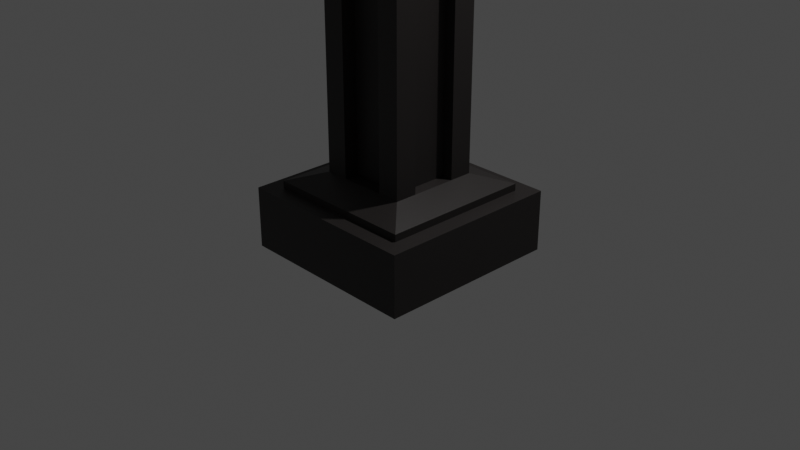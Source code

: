 # Source: pillar.blend  (saved by Blender 3.3.6; exported with 4.5.12 LTS)
import bpy
from mathutils import Matrix  # noqa: F401  (used for matrix-valued properties, if any)

bpy.ops.wm.read_factory_settings(use_empty=True)
scene = bpy.context.scene
scene.name = 'Scene'

# ---- collections
col_collection = bpy.data.collections.new('Collection'); scene.collection.children.link(col_collection)

# ---- materials (node trees are filled in below, after node groups)
mat_pillar = bpy.data.materials.new('PILLAR')
mat_pillar.alpha_threshold = 0.0
mat_pillar.use_transparent_shadow = False
mat_pillar.roughness = 0.5
mat_pillar.line_color = (0.0, 0.0, 0.0, 1.0)

# ---- material node trees
mat_pillar.use_nodes = True; mat_pillar.node_tree.nodes.clear()
_N = mat_pillar.node_tree.nodes; _L = mat_pillar.node_tree.links
n0 = _N.new('ShaderNodeOutputMaterial'); n0.name = 'Material Output'; n0.location = (300, 300)
n1 = _N.new('ShaderNodeBsdfPrincipled'); n1.name = 'Principled BSDF'; n1.location = (10, 300)
n1.distribution = 'GGX'
n1.subsurface_method = 'RANDOM_WALK_SKIN'
n1.inputs[0].default_value = (0.01885, 0.0158, 0.01505, 1.0)
n1.inputs[3].default_value = 1.45
n1.inputs[27].default_value = (0.0, 0.0, 0.0, 1.0)
n1.inputs[28].default_value = 1.0
_L.new(n1.outputs[0], n0.inputs[0])
n0.is_active_output = True

# ---- world
world_world_001 = bpy.data.worlds.new('World.001'); scene.world = world_world_001
world_world_001.use_nodes = True; world_world_001.node_tree.nodes.clear()
_N = world_world_001.node_tree.nodes; _L = world_world_001.node_tree.links
n0 = _N.new('ShaderNodeBackground'); n0.name = 'Background'; n0.location = (10, 300)
n0.inputs[0].default_value = (0.05, 0.05, 0.05, 1.0)
n1 = _N.new('ShaderNodeOutputWorld'); n1.name = 'World Output'; n1.location = (300, 300)
_L.new(n0.outputs[0], n1.inputs[0])
n1.is_active_output = True
world_world_001.use_sun_shadow = False
world_world_001.sun_shadow_jitter_overblur = 0.0

# ---- cameras
cam_camera = bpy.data.cameras.new('Camera')
cam_camera.clip_end = 100.0
cam_camera.ortho_scale = 7.314

# ---- lights
light_light = bpy.data.lights.new('Light', 'POINT')
light_light.transmission_factor = 0.0
light_light.energy = 1000.0
light_light.shadow_soft_size = 0.1
light_light.shadow_maximum_resolution = 0.006
light_light.use_absolute_resolution = True

# ---- meshes
me_cube = bpy.data.meshes.new('Cube')
me_cube.from_pydata([(1.0, 1.0, -0.3291), (1.0, 1.0, 0.3291), (1.0, -1.0, -0.3291), (1.0, -1.0, 0.3291), (-1.0, 1.0, -0.3291), (-1.0, 1.0, 0.3291), (-1.0, -1.0, -0.3291), (-1.0, -1.0, 0.3291), (-0.8183, 0.8183, 0.3291), (-0.8183, -0.8183, 0.3291), (0.8183, 0.8183, 0.3291), (0.8183, -0.8183, 0.3291), (-1.0, 1.0, 0.3291), (-1.0, -1.0, 0.3291), (1.0, 1.0, 0.3291), (1.0, -1.0, 0.3291), (-0.8183, 0.8183, 0.4053), (-0.4902, 0.4902, 0.5133), (-0.4902, -0.4902, 0.5133), (-0.8183, -0.8183, 0.4053), (0.8183, 0.8183, 0.4053), (0.4902, 0.4902, 0.5133), (0.4902, -0.4902, 0.5133), (0.8183, -0.8183, 0.4053), (-0.4902, 0.4902, 0.5133), (-0.4902, -0.4902, 0.5133), (0.4902, 0.4902, 0.5133), (0.4902, -0.4902, 0.5133), (-0.4902, 0.4902, 6.69), (-0.4902, -0.4902, 6.69), (0.4902, 0.4902, 6.69), (0.4902, -0.4902, 6.69), (0.5, 1.0, 0.3291), (0.0, 1.0, 0.3291), (-0.5, 1.0, 0.3291), (0.5, -1.0, -0.3291), (0.0, -1.0, -0.3291), (-0.5, -1.0, -0.3291), (-0.5, -1.0, 0.3291), (0.0, -1.0, 0.3291), (0.5, -1.0, 0.3291), (-0.5, 1.0, -0.3291), (0.0, 1.0, -0.3291), (0.5, 1.0, -0.3291), (0.5, 1.0, 0.3291), (0.0, 1.0, 0.3291), (-0.5, 1.0, 0.3291), (-0.5, -1.0, 0.3291), (0.0, -1.0, 0.3291), (0.5, -1.0, 0.3291), (0.4091, 0.8183, 0.3291), (0.0, 0.8183, 0.3291), (-0.4091, 0.8183, 0.3291), (-0.4091, -0.8183, 0.3291), (0.0, -0.8183, 0.3291), (0.4091, -0.8183, 0.3291), (0.2451, 0.4902, 0.5133), (0.0, 0.4902, 0.5133), (-0.2451, 0.4902, 0.5133), (-0.4091, 0.8183, 0.4053), (0.0, 0.8183, 0.4053), (0.4091, 0.8183, 0.4053), (-0.2451, -0.4902, 0.5133), (0.0, -0.4902, 0.5133), (0.2451, -0.4902, 0.5133), (0.4091, -0.8183, 0.4053), (0.0, -0.8183, 0.4053), (-0.4091, -0.8183, 0.4053), (0.2451, 0.4902, 0.5133), (0.0, 0.4902, 0.5133), (-0.2451, 0.4902, 0.5133), (-0.2451, -0.4902, 0.5133), (0.0, -0.4902, 0.5133), (0.2451, -0.4902, 0.5133), (0.2451, 0.4902, 6.69), (0.0, 0.4902, 6.69), (-0.2451, 0.4902, 6.69), (-0.2451, -0.4902, 6.69), (0.0, -0.4902, 6.69), (0.2451, -0.4902, 6.69), (-1.0, 0.4878, 0.3291), (-1.0, -0.01218, 0.3291), (-1.0, -0.5122, 0.3291), (1.0, 0.4878, -0.3291), (1.0, -0.01218, -0.3291), (1.0, -0.5122, -0.3291), (-1.0, -0.5122, -0.3291), (-1.0, -0.01218, -0.3291), (-1.0, 0.4878, -0.3291), (1.0, -0.5122, 0.3291), (1.0, -0.01218, 0.3291), (1.0, 0.4878, 0.3291), (-1.0, 0.4878, 0.3291), (-1.0, -0.01218, 0.3291), (-1.0, -0.5122, 0.3291), (1.0, -0.5122, 0.3291), (1.0, -0.01218, 0.3291), (1.0, 0.4878, 0.3291), (-0.8183, 0.3992, 0.3291), (-0.8183, -0.009967, 0.3291), (-0.8183, -0.4191, 0.3291), (0.8183, -0.4191, 0.3291), (0.8183, -0.009967, 0.3291), (0.8183, 0.3992, 0.3291), (-0.4902, 0.2391, 0.5133), (-0.4902, -0.00597, 0.5133), (-0.4902, -0.2511, 0.5133), (-0.8183, -0.4191, 0.4053), (-0.8183, -0.009967, 0.4053), (-0.8183, 0.3992, 0.4053), (0.4902, -0.2511, 0.5133), (0.4902, -0.00597, 0.5133), (0.4902, 0.2391, 0.5133), (0.8183, 0.3992, 0.4053), (0.8183, -0.009967, 0.4053), (0.8183, -0.4191, 0.4053), (-0.4902, 0.2391, 0.5133), (-0.4902, -0.00597, 0.5133), (-0.4902, -0.2511, 0.5133), (0.4902, -0.2511, 0.5133), (0.4902, -0.00597, 0.5133), (0.4902, 0.2391, 0.5133), (-0.4902, 0.2391, 6.69), (-0.4902, -0.00597, 6.69), (-0.4902, -0.2511, 6.69), (0.4902, -0.2511, 6.69), (0.4902, -0.00597, 6.69), (0.4902, 0.2391, 6.69), (-0.2451, 0.2391, 6.69), (-0.2451, -0.00597, 6.69), (-0.2451, -0.2511, 6.69), (0.0, 0.2391, 6.69), (0.0, -0.00597, 6.69), (0.0, -0.2511, 6.69), (0.2451, 0.2391, 6.69), (0.2451, -0.00597, 6.69), (0.2451, -0.2511, 6.69), (0.5, 0.4878, -0.3291), (0.5, -0.01218, -0.3291), (0.5, -0.5122, -0.3291), (0.0, 0.4878, -0.3291), (0.0, -0.01218, -0.3291), (0.0, -0.5122, -0.3291), (-0.5, 0.4878, -0.3291), (-0.5, -0.01218, -0.3291), (-0.5, -0.5122, -0.3291), (-0.2451, -0.3314, 0.5133), (0.0, -0.3314, 0.5133), (0.2451, -0.3314, 0.5133), (-0.2451, -0.3314, 6.69), (0.0, -0.3314, 6.69), (0.2451, -0.3314, 6.69), (0.2451, 0.3716, 0.5133), (0.0, 0.3716, 0.5133), (-0.2451, 0.3716, 0.5133), (0.2451, 0.3716, 6.69), (0.0, 0.3716, 6.69), (-0.2451, 0.3716, 6.69), (0.3631, -0.2511, 0.5133), (0.3631, -0.00597, 0.5133), (0.3631, 0.2391, 0.5133), (0.3631, -0.2511, 6.69), (0.3631, -0.00597, 6.69), (0.3631, 0.2391, 6.69), (-0.3453, 0.2391, 0.5133), (-0.3453, -0.00597, 0.5133), (-0.3453, -0.2511, 0.5133), (-0.3453, 0.2391, 6.69), (-0.3453, -0.00597, 6.69), (-0.3453, -0.2511, 6.69), (-0.8528, -0.8528, 6.089), (-1.0, -1.0, 6.806), (-0.8528, 0.8528, 6.089), (-1.0, 1.0, 6.806), (0.8528, -0.8528, 6.089), (1.0, -1.0, 6.806), (0.8528, 0.8528, 6.089), (1.0, 1.0, 6.806), (-1.0, 1.0, 6.089), (-1.0, -1.0, 6.089), (1.0, 1.0, 6.089), (1.0, -1.0, 6.089), (-0.8528, 0.8528, 6.189), (-0.8528, -0.8528, 6.189), (0.8528, 0.8528, 6.189), (0.8528, -0.8528, 6.189), (-1.0, -1.0, 6.389), (-1.0, -1.0, 6.506), (1.0, -1.0, 6.506), (1.0, -1.0, 6.389), (-1.0, -1.0, 6.506), (-1.0, -1.0, 6.389), (-1.0, 1.0, 6.389), (-1.0, 1.0, 6.506), (1.0, 1.0, 6.389), (1.0, 1.0, 6.506), (1.0, -1.0, 6.389), (1.0, -1.0, 6.506), (1.0, 1.0, 6.389), (1.0, 1.0, 6.506), (-1.0, 1.0, 6.389), (-1.0, 1.0, 6.506), (-1.041, 1.041, 6.389), (-1.041, -0.9591, 6.389), (-1.041, 1.041, 6.506), (0.9591, 1.041, 6.389), (0.9591, 1.041, 6.506), (-1.041, -0.9591, 6.506), (1.03, 0.9701, 6.389), (1.03, 0.9701, 6.506), (1.03, -1.03, 6.506), (-0.9701, -1.03, 6.506), (1.03, -1.03, 6.389), (-0.9701, -1.03, 6.389)], [], [(145, 86, 6, 37), (38, 37, 6, 7), (80, 88, 4, 5), (80, 5, 12, 92), (89, 85, 2, 3), (32, 43, 0, 1), (101, 11, 23, 115), (89, 3, 15, 95), (32, 1, 14, 44), (38, 7, 13, 47), (100, 9, 13, 94), (52, 8, 12, 46), (55, 11, 15, 49), (103, 10, 14, 97), (50, 10, 20, 61), (62, 18, 25, 71), (53, 9, 19, 67), (106, 18, 19, 107), (58, 17, 16, 59), (64, 22, 23, 65), (112, 21, 20, 113), (98, 8, 16, 109), (71, 25, 29, 77), (56, 21, 26, 68), (104, 17, 24, 116), (110, 22, 27, 119), (136, 125, 31, 79), (116, 24, 28, 122), (119, 27, 31, 125), (68, 26, 30, 74), (24, 70, 76, 28), (76, 70, 154, 157), (68, 74, 155, 152), (124, 130, 77, 29), (130, 133, 78, 77), (133, 136, 79, 78), (17, 58, 70, 24), (58, 57, 69, 70), (57, 56, 68, 69), (27, 73, 79, 31), (71, 77, 149, 146), (73, 72, 147, 148), (18, 62, 67, 19), (62, 63, 66, 67), (63, 64, 65, 66), (21, 56, 61, 20), (56, 57, 60, 61), (57, 58, 59, 60), (11, 55, 65, 23), (55, 54, 66, 65), (54, 53, 67, 66), (22, 64, 73, 27), (64, 63, 72, 73), (63, 62, 71, 72), (8, 52, 59, 16), (52, 51, 60, 59), (51, 50, 61, 60), (9, 53, 47, 13), (53, 54, 48, 47), (54, 55, 49, 48), (10, 50, 44, 14), (50, 51, 45, 44), (51, 52, 46, 45), (3, 40, 49, 15), (40, 39, 48, 49), (39, 38, 47, 48), (5, 34, 46, 12), (34, 33, 45, 46), (33, 32, 44, 45), (5, 4, 41, 34), (34, 41, 42, 33), (33, 42, 43, 32), (3, 2, 35, 40), (40, 35, 36, 39), (39, 36, 37, 38), (85, 139, 35, 2), (139, 142, 36, 35), (142, 145, 37, 36), (42, 41, 143, 140), (140, 143, 144, 141), (141, 144, 145, 142), (43, 42, 140, 137), (137, 140, 141, 138), (138, 141, 142, 139), (0, 43, 137, 83), (83, 137, 138, 84), (84, 138, 139, 85), (75, 74, 134, 131), (131, 134, 135, 132), (132, 135, 136, 133), (76, 75, 131, 128), (128, 131, 132, 129), (129, 132, 133, 130), (28, 76, 128, 122), (122, 128, 129, 123), (123, 129, 130, 124), (26, 121, 127, 30), (127, 121, 160, 163), (119, 125, 161, 158), (25, 118, 124, 29), (118, 117, 165, 166), (123, 124, 169, 168), (74, 30, 127, 134), (134, 127, 126, 135), (135, 126, 125, 136), (21, 112, 121, 26), (112, 111, 120, 121), (111, 110, 119, 120), (18, 106, 118, 25), (106, 105, 117, 118), (105, 104, 116, 117), (9, 100, 107, 19), (100, 99, 108, 107), (99, 98, 109, 108), (22, 110, 115, 23), (110, 111, 114, 115), (111, 112, 113, 114), (17, 104, 109, 16), (104, 105, 108, 109), (105, 106, 107, 108), (11, 101, 95, 15), (101, 102, 96, 95), (102, 103, 97, 96), (8, 98, 92, 12), (98, 99, 93, 92), (99, 100, 94, 93), (1, 91, 97, 14), (91, 90, 96, 97), (90, 89, 95, 96), (10, 103, 113, 20), (103, 102, 114, 113), (102, 101, 115, 114), (1, 0, 83, 91), (91, 83, 84, 90), (90, 84, 85, 89), (7, 82, 94, 13), (82, 81, 93, 94), (81, 80, 92, 93), (7, 6, 86, 82), (82, 86, 87, 81), (81, 87, 88, 80), (41, 4, 88, 143), (143, 88, 87, 144), (144, 87, 86, 145), (148, 147, 150, 151), (147, 146, 149, 150), (79, 73, 148, 151), (77, 78, 150, 149), (72, 71, 146, 147), (78, 79, 151, 150), (154, 153, 156, 157), (153, 152, 155, 156), (69, 68, 152, 153), (75, 76, 157, 156), (70, 69, 153, 154), (74, 75, 156, 155), (160, 159, 162, 163), (159, 158, 161, 162), (120, 119, 158, 159), (126, 127, 163, 162), (121, 120, 159, 160), (125, 126, 162, 161), (166, 165, 168, 169), (165, 164, 167, 168), (116, 122, 167, 164), (124, 118, 166, 169), (122, 123, 168, 167), (117, 116, 164, 165), (181, 196, 191, 179), (180, 194, 196, 181), (189, 198, 208, 212), (179, 191, 192, 178), (172, 176, 184, 182), (177, 173, 171, 175), (172, 170, 179, 178), (176, 172, 178, 180), (174, 176, 180, 181), (170, 174, 181, 179), (182, 184, 185, 183), (176, 174, 185, 184), (170, 172, 182, 183), (174, 170, 183, 185), (178, 192, 194, 180), (195, 177, 175, 197), (193, 173, 177, 195), (190, 171, 173, 193), (197, 190, 187, 188), (191, 196, 189, 186), (195, 197, 188, 199), (194, 192, 200, 198), (197, 175, 171, 190), (188, 187, 211, 210), (198, 200, 202, 205), (200, 186, 203, 202), (190, 193, 201, 187), (193, 195, 199, 201), (196, 194, 198, 189), (192, 191, 186, 200), (204, 206, 205, 202), (207, 204, 202, 203), (199, 198, 205, 206), (187, 201, 204, 207), (201, 199, 206, 204), (186, 187, 207, 203), (210, 211, 213, 212), (209, 210, 212, 208), (199, 188, 210, 209), (186, 189, 212, 213), (198, 199, 209, 208), (187, 186, 213, 211)])
_uv = me_cube.uv_layers.new(name='UVMap')
_uv.uv.foreach_set('vector', [0.8125, 0.689, 0.875, 0.689, 0.875, 0.75, 0.8125, 0.75, 0.375, 0.9375, 0.625, 0.9375, 0.625, 1.0, 0.375, 1.0, 0.375, 0.186, 0.625, 0.186, 0.625, 0.25, 0.375, 0.25, 0.375, 0.186, 0.375, 0.25, 0.375, 0.25, 0.375, 0.186, 0.375, 0.689, 0.625, 0.689, 0.625, 0.75, 0.375, 0.75, 0.375, 0.4375, 0.625, 0.4375, 0.625, 0.5, 0.375, 0.5, 0.3523, 0.6774, 0.3523, 0.7273, 0.3523, 0.7273, 0.3523, 0.6774, 0.375, 0.689, 0.375, 0.75, 0.375, 0.75, 0.375, 0.689, 0.375, 0.4375, 0.375, 0.5, 0.375, 0.5, 0.375, 0.4375, 0.375, 0.9375, 0.375, 1.0, 0.375, 1.0, 0.375, 0.9375, 0.1477, 0.6774, 0.1477, 0.7273, 0.125, 0.75, 0.125, 0.689, 0.1989, 0.5227, 0.1477, 0.5227, 0.125, 0.5, 0.1875, 0.5, 0.3011, 0.7273, 0.3523, 0.7273, 0.375, 0.75, 0.3125, 0.75, 0.3523, 0.5751, 0.3523, 0.5227, 0.375, 0.5, 0.375, 0.564, 0.3011, 0.5227, 0.3523, 0.5227, 0.3523, 0.5227, 0.3011, 0.5227, 0.2194, 0.6863, 0.1887, 0.6863, 0.1887, 0.6863, 0.2194, 0.6863, 0.1989, 0.7273, 0.1477, 0.7273, 0.1477, 0.7273, 0.1989, 0.7273, 0.1887, 0.6564, 0.1887, 0.6863, 0.1477, 0.7273, 0.1477, 0.6774, 0.2194, 0.5637, 0.1887, 0.5637, 0.1477, 0.5227, 0.1989, 0.5227, 0.2806, 0.6863, 0.3113, 0.6863, 0.3523, 0.7273, 0.3011, 0.7273, 0.3113, 0.5951, 0.3113, 0.5637, 0.3523, 0.5227, 0.3523, 0.5751, 0.1477, 0.5751, 0.1477, 0.5227, 0.1477, 0.5227, 0.1477, 0.5751, 0.2194, 0.6863, 0.1887, 0.6863, 0.1887, 0.6863, 0.2194, 0.6863, 0.2806, 0.5637, 0.3113, 0.5637, 0.3113, 0.5637, 0.2806, 0.5637, 0.1887, 0.5951, 0.1887, 0.5637, 0.1887, 0.5637, 0.1887, 0.5951, 0.3113, 0.6564, 0.3113, 0.6863, 0.3113, 0.6863, 0.3113, 0.6564, 0.2806, 0.6564, 0.3113, 0.6564, 0.3113, 0.6863, 0.2806, 0.6863, 0.1887, 0.5951, 0.1887, 0.5637, 0.1887, 0.5637, 0.1887, 0.5951, 0.3113, 0.6564, 0.3113, 0.6863, 0.3113, 0.6863, 0.3113, 0.6564, 0.2806, 0.5637, 0.3113, 0.5637, 0.3113, 0.5637, 0.2806, 0.5637, 0.1887, 0.5637, 0.2194, 0.5637, 0.2194, 0.5637, 0.1887, 0.5637, 0.2194, 0.5637, 0.2194, 0.5637, 0.2194, 0.5637, 0.2194, 0.5637, 0.2806, 0.5637, 0.2806, 0.5637, 0.2806, 0.5637, 0.2806, 0.5637, 0.1887, 0.6564, 0.2194, 0.6564, 0.2194, 0.6863, 0.1887, 0.6863, 0.2194, 0.6564, 0.25, 0.6564, 0.25, 0.6863, 0.2194, 0.6863, 0.25, 0.6564, 0.2806, 0.6564, 0.2806, 0.6863, 0.25, 0.6863, 0.1887, 0.5637, 0.2194, 0.5637, 0.2194, 0.5637, 0.1887, 0.5637, 0.2194, 0.5637, 0.25, 0.5637, 0.25, 0.5637, 0.2194, 0.5637, 0.25, 0.5637, 0.2806, 0.5637, 0.2806, 0.5637, 0.25, 0.5637, 0.3113, 0.6863, 0.2806, 0.6863, 0.2806, 0.6863, 0.3113, 0.6863, 0.2194, 0.6863, 0.2194, 0.6863, 0.2194, 0.6863, 0.2194, 0.6863, 0.2806, 0.6863, 0.25, 0.6863, 0.25, 0.6863, 0.2806, 0.6863, 0.1887, 0.6863, 0.2194, 0.6863, 0.1989, 0.7273, 0.1477, 0.7273, 0.2194, 0.6863, 0.25, 0.6863, 0.25, 0.7273, 0.1989, 0.7273, 0.25, 0.6863, 0.2806, 0.6863, 0.3011, 0.7273, 0.25, 0.7273, 0.3113, 0.5637, 0.2806, 0.5637, 0.3011, 0.5227, 0.3523, 0.5227, 0.2806, 0.5637, 0.25, 0.5637, 0.25, 0.5227, 0.3011, 0.5227, 0.25, 0.5637, 0.2194, 0.5637, 0.1989, 0.5227, 0.25, 0.5227, 0.3523, 0.7273, 0.3011, 0.7273, 0.3011, 0.7273, 0.3523, 0.7273, 0.3011, 0.7273, 0.25, 0.7273, 0.25, 0.7273, 0.3011, 0.7273, 0.25, 0.7273, 0.1989, 0.7273, 0.1989, 0.7273, 0.25, 0.7273, 0.3113, 0.6863, 0.2806, 0.6863, 0.2806, 0.6863, 0.3113, 0.6863, 0.2806, 0.6863, 0.25, 0.6863, 0.25, 0.6863, 0.2806, 0.6863, 0.25, 0.6863, 0.2194, 0.6863, 0.2194, 0.6863, 0.25, 0.6863, 0.1477, 0.5227, 0.1989, 0.5227, 0.1989, 0.5227, 0.1477, 0.5227, 0.1989, 0.5227, 0.25, 0.5227, 0.25, 0.5227, 0.1989, 0.5227, 0.25, 0.5227, 0.3011, 0.5227, 0.3011, 0.5227, 0.25, 0.5227, 0.1477, 0.7273, 0.1989, 0.7273, 0.1875, 0.75, 0.125, 0.75, 0.1989, 0.7273, 0.25, 0.7273, 0.25, 0.75, 0.1875, 0.75, 0.25, 0.7273, 0.3011, 0.7273, 0.3125, 0.75, 0.25, 0.75, 0.3523, 0.5227, 0.3011, 0.5227, 0.3125, 0.5, 0.375, 0.5, 0.3011, 0.5227, 0.25, 0.5227, 0.25, 0.5, 0.3125, 0.5, 0.25, 0.5227, 0.1989, 0.5227, 0.1875, 0.5, 0.25, 0.5, 0.375, 0.75, 0.375, 0.8125, 0.375, 0.8125, 0.375, 0.75, 0.375, 0.8125, 0.375, 0.875, 0.375, 0.875, 0.375, 0.8125, 0.375, 0.875, 0.375, 0.9375, 0.375, 0.9375, 0.375, 0.875, 0.375, 0.25, 0.375, 0.3125, 0.375, 0.3125, 0.375, 0.25, 0.375, 0.3125, 0.375, 0.375, 0.375, 0.375, 0.375, 0.3125, 0.375, 0.375, 0.375, 0.4375, 0.375, 0.4375, 0.375, 0.375, 0.375, 0.25, 0.625, 0.25, 0.625, 0.3125, 0.375, 0.3125, 0.375, 0.3125, 0.625, 0.3125, 0.625, 0.375, 0.375, 0.375, 0.375, 0.375, 0.625, 0.375, 0.625, 0.4375, 0.375, 0.4375, 0.375, 0.75, 0.625, 0.75, 0.625, 0.8125, 0.375, 0.8125, 0.375, 0.8125, 0.625, 0.8125, 0.625, 0.875, 0.375, 0.875, 0.375, 0.875, 0.625, 0.875, 0.625, 0.9375, 0.375, 0.9375, 0.625, 0.689, 0.6875, 0.689, 0.6875, 0.75, 0.625, 0.75, 0.6875, 0.689, 0.75, 0.689, 0.75, 0.75, 0.6875, 0.75, 0.75, 0.689, 0.8125, 0.689, 0.8125, 0.75, 0.75, 0.75, 0.75, 0.5, 0.8125, 0.5, 0.8125, 0.564, 0.75, 0.564, 0.75, 0.564, 0.8125, 0.564, 0.8125, 0.6265, 0.75, 0.6265, 0.75, 0.6265, 0.8125, 0.6265, 0.8125, 0.689, 0.75, 0.689, 0.6875, 0.5, 0.75, 0.5, 0.75, 0.564, 0.6875, 0.564, 0.6875, 0.564, 0.75, 0.564, 0.75, 0.6265, 0.6875, 0.6265, 0.6875, 0.6265, 0.75, 0.6265, 0.75, 0.689, 0.6875, 0.689, 0.625, 0.5, 0.6875, 0.5, 0.6875, 0.564, 0.625, 0.564, 0.625, 0.564, 0.6875, 0.564, 0.6875, 0.6265, 0.625, 0.6265, 0.625, 0.6265, 0.6875, 0.6265, 0.6875, 0.689, 0.625, 0.689, 0.25, 0.5637, 0.2806, 0.5637, 0.2806, 0.5951, 0.25, 0.5951, 0.25, 0.5951, 0.2806, 0.5951, 0.2806, 0.6257, 0.25, 0.6257, 0.25, 0.6257, 0.2806, 0.6257, 0.2806, 0.6564, 0.25, 0.6564, 0.2194, 0.5637, 0.25, 0.5637, 0.25, 0.5951, 0.2194, 0.5951, 0.2194, 0.5951, 0.25, 0.5951, 0.25, 0.6257, 0.2194, 0.6257, 0.2194, 0.6257, 0.25, 0.6257, 0.25, 0.6564, 0.2194, 0.6564, 0.1887, 0.5637, 0.2194, 0.5637, 0.2194, 0.5951, 0.1887, 0.5951, 0.1887, 0.5951, 0.2194, 0.5951, 0.2194, 0.6257, 0.1887, 0.6257, 0.1887, 0.6257, 0.2194, 0.6257, 0.2194, 0.6564, 0.1887, 0.6564, 0.3113, 0.5637, 0.3113, 0.5951, 0.3113, 0.5951, 0.3113, 0.5637, 0.3113, 0.5951, 0.3113, 0.5951, 0.3113, 0.5951, 0.3113, 0.5951, 0.3113, 0.6564, 0.3113, 0.6564, 0.3113, 0.6564, 0.3113, 0.6564, 0.1887, 0.6863, 0.1887, 0.6564, 0.1887, 0.6564, 0.1887, 0.6863, 0.1887, 0.6564, 0.1887, 0.6257, 0.1887, 0.6257, 0.1887, 0.6564, 0.1887, 0.6257, 0.1887, 0.6564, 0.1887, 0.6564, 0.1887, 0.6257, 0.2806, 0.5637, 0.3113, 0.5637, 0.3113, 0.5951, 0.2806, 0.5951, 0.2806, 0.5951, 0.3113, 0.5951, 0.3113, 0.6257, 0.2806, 0.6257, 0.2806, 0.6257, 0.3113, 0.6257, 0.3113, 0.6564, 0.2806, 0.6564, 0.3113, 0.5637, 0.3113, 0.5951, 0.3113, 0.5951, 0.3113, 0.5637, 0.3113, 0.5951, 0.3113, 0.6257, 0.3113, 0.6257, 0.3113, 0.5951, 0.3113, 0.6257, 0.3113, 0.6564, 0.3113, 0.6564, 0.3113, 0.6257, 0.1887, 0.6863, 0.1887, 0.6564, 0.1887, 0.6564, 0.1887, 0.6863, 0.1887, 0.6564, 0.1887, 0.6257, 0.1887, 0.6257, 0.1887, 0.6564, 0.1887, 0.6257, 0.1887, 0.5951, 0.1887, 0.5951, 0.1887, 0.6257, 0.1477, 0.7273, 0.1477, 0.6774, 0.1477, 0.6774, 0.1477, 0.7273, 0.1477, 0.6774, 0.1477, 0.6262, 0.1477, 0.6262, 0.1477, 0.6774, 0.1477, 0.6262, 0.1477, 0.5751, 0.1477, 0.5751, 0.1477, 0.6262, 0.3113, 0.6863, 0.3113, 0.6564, 0.3523, 0.6774, 0.3523, 0.7273, 0.3113, 0.6564, 0.3113, 0.6257, 0.3523, 0.6262, 0.3523, 0.6774, 0.3113, 0.6257, 0.3113, 0.5951, 0.3523, 0.5751, 0.3523, 0.6262, 0.1887, 0.5637, 0.1887, 0.5951, 0.1477, 0.5751, 0.1477, 0.5227, 0.1887, 0.5951, 0.1887, 0.6257, 0.1477, 0.6262, 0.1477, 0.5751, 0.1887, 0.6257, 0.1887, 0.6564, 0.1477, 0.6774, 0.1477, 0.6262, 0.3523, 0.7273, 0.3523, 0.6774, 0.375, 0.689, 0.375, 0.75, 0.3523, 0.6774, 0.3523, 0.6262, 0.375, 0.6265, 0.375, 0.689, 0.3523, 0.6262, 0.3523, 0.5751, 0.375, 0.564, 0.375, 0.6265, 0.1477, 0.5227, 0.1477, 0.5751, 0.125, 0.564, 0.125, 0.5, 0.1477, 0.5751, 0.1477, 0.6262, 0.125, 0.6265, 0.125, 0.564, 0.1477, 0.6262, 0.1477, 0.6774, 0.125, 0.689, 0.125, 0.6265, 0.375, 0.5, 0.375, 0.564, 0.375, 0.564, 0.375, 0.5, 0.375, 0.564, 0.375, 0.6265, 0.375, 0.6265, 0.375, 0.564, 0.375, 0.6265, 0.375, 0.689, 0.375, 0.689, 0.375, 0.6265, 0.3523, 0.5227, 0.3523, 0.5751, 0.3523, 0.5751, 0.3523, 0.5227, 0.3523, 0.5751, 0.3523, 0.6262, 0.3523, 0.6262, 0.3523, 0.5751, 0.3523, 0.6262, 0.3523, 0.6774, 0.3523, 0.6774, 0.3523, 0.6262, 0.375, 0.5, 0.625, 0.5, 0.625, 0.564, 0.375, 0.564, 0.375, 0.564, 0.625, 0.564, 0.625, 0.6265, 0.375, 0.6265, 0.375, 0.6265, 0.625, 0.6265, 0.625, 0.689, 0.375, 0.689, 0.375, 0.0, 0.375, 0.06098, 0.375, 0.06098, 0.375, 0.0, 0.375, 0.06098, 0.375, 0.1235, 0.375, 0.1235, 0.375, 0.06098, 0.375, 0.1235, 0.375, 0.186, 0.375, 0.186, 0.375, 0.1235, 0.375, 0.0, 0.625, 0.0, 0.625, 0.06098, 0.375, 0.06098, 0.375, 0.06098, 0.625, 0.06098, 0.625, 0.1235, 0.375, 0.1235, 0.375, 0.1235, 0.625, 0.1235, 0.625, 0.186, 0.375, 0.186, 0.8125, 0.5, 0.875, 0.5, 0.875, 0.564, 0.8125, 0.564, 0.8125, 0.564, 0.875, 0.564, 0.875, 0.6265, 0.8125, 0.6265, 0.8125, 0.6265, 0.875, 0.6265, 0.875, 0.689, 0.8125, 0.689, 0.2806, 0.6863, 0.25, 0.6863, 0.25, 0.6863, 0.2806, 0.6863, 0.25, 0.6863, 0.2194, 0.6863, 0.2194, 0.6863, 0.25, 0.6863, 0.2806, 0.6863, 0.2806, 0.6863, 0.2806, 0.6863, 0.2806, 0.6863, 0.2194, 0.6863, 0.25, 0.6863, 0.25, 0.6863, 0.2194, 0.6863, 0.25, 0.6863, 0.2194, 0.6863, 0.2194, 0.6863, 0.25, 0.6863, 0.25, 0.6863, 0.2806, 0.6863, 0.2806, 0.6863, 0.25, 0.6863, 0.2194, 0.5637, 0.25, 0.5637, 0.25, 0.5637, 0.2194, 0.5637, 0.25, 0.5637, 0.2806, 0.5637, 0.2806, 0.5637, 0.25, 0.5637, 0.25, 0.5637, 0.2806, 0.5637, 0.2806, 0.5637, 0.25, 0.5637, 0.25, 0.5637, 0.2194, 0.5637, 0.2194, 0.5637, 0.25, 0.5637, 0.2194, 0.5637, 0.25, 0.5637, 0.25, 0.5637, 0.2194, 0.5637, 0.2806, 0.5637, 0.25, 0.5637, 0.25, 0.5637, 0.2806, 0.5637, 0.3113, 0.5951, 0.3113, 0.6257, 0.3113, 0.6257, 0.3113, 0.5951, 0.3113, 0.6257, 0.3113, 0.6564, 0.3113, 0.6564, 0.3113, 0.6257, 0.3113, 0.6257, 0.3113, 0.6564, 0.3113, 0.6564, 0.3113, 0.6257, 0.3113, 0.6257, 0.3113, 0.5951, 0.3113, 0.5951, 0.3113, 0.6257, 0.3113, 0.5951, 0.3113, 0.6257, 0.3113, 0.6257, 0.3113, 0.5951, 0.3113, 0.6564, 0.3113, 0.6257, 0.3113, 0.6257, 0.3113, 0.6564, 0.1887, 0.6564, 0.1887, 0.6257, 0.1887, 0.6257, 0.1887, 0.6564, 0.1887, 0.6257, 0.1887, 0.5951, 0.1887, 0.5951, 0.1887, 0.6257, 0.1887, 0.5951, 0.1887, 0.5951, 0.1887, 0.5951, 0.1887, 0.5951, 0.1887, 0.6564, 0.1887, 0.6564, 0.1887, 0.6564, 0.1887, 0.6564, 0.1887, 0.5951, 0.1887, 0.6257, 0.1887, 0.6257, 0.1887, 0.5951, 0.1887, 0.6257, 0.1887, 0.5951, 0.1887, 0.5951, 0.1887, 0.6257, 0.375, 0.75, 0.4795, 0.75, 0.4795, 1.0, 0.375, 1.0, 0.375, 0.5, 0.4795, 0.5, 0.4795, 0.75, 0.375, 0.75, 0.4795, 0.75, 0.4795, 0.5, 0.4795, 0.5, 0.4795, 0.75, 0.375, 0.0, 0.4795, 0.0, 0.4795, 0.25, 0.375, 0.25, 0.1434, 0.5184, 0.3566, 0.5184, 0.3566, 0.5184, 0.1434, 0.5184, 0.625, 0.5, 0.875, 0.5, 0.875, 0.75, 0.625, 0.75, 0.1434, 0.5184, 0.1434, 0.7316, 0.125, 0.75, 0.125, 0.5, 0.3566, 0.5184, 0.1434, 0.5184, 0.125, 0.5, 0.375, 0.5, 0.3566, 0.7316, 0.3566, 0.5184, 0.375, 0.5, 0.375, 0.75, 0.1434, 0.7316, 0.3566, 0.7316, 0.375, 0.75, 0.125, 0.75, 0.1434, 0.5184, 0.3566, 0.5184, 0.3566, 0.7316, 0.1434, 0.7316, 0.3566, 0.5184, 0.3566, 0.7316, 0.3566, 0.7316, 0.3566, 0.5184, 0.1434, 0.7316, 0.1434, 0.5184, 0.1434, 0.5184, 0.1434, 0.7316, 0.3566, 0.7316, 0.1434, 0.7316, 0.1434, 0.7316, 0.3566, 0.7316, 0.375, 0.25, 0.4795, 0.25, 0.4795, 0.5, 0.375, 0.5, 0.5205, 0.5, 0.625, 0.5, 0.625, 0.75, 0.5205, 0.75, 0.5205, 0.25, 0.625, 0.25, 0.625, 0.5, 0.5205, 0.5, 0.5205, 0.0, 0.625, 0.0, 0.625, 0.25, 0.5205, 0.25, 0.5205, 0.75, 0.5205, 1.0, 0.5205, 1.0, 0.5205, 0.75, 0.4795, 1.0, 0.4795, 0.75, 0.4795, 0.75, 0.4795, 1.0, 0.5205, 0.5, 0.5205, 0.75, 0.5205, 0.75, 0.5205, 0.5, 0.4795, 0.5, 0.4795, 0.25, 0.4795, 0.25, 0.4795, 0.5, 0.5205, 0.75, 0.625, 0.75, 0.625, 1.0, 0.5205, 1.0, 0.5205, 0.75, 0.5205, 1.0, 0.5205, 1.0, 0.5205, 0.75, 0.4795, 0.5, 0.4795, 0.25, 0.4795, 0.25, 0.4795, 0.5, 0.4795, 0.25, 0.4795, 0.0, 0.4795, 0.0, 0.4795, 0.25, 0.5205, 0.0, 0.5205, 0.25, 0.5205, 0.25, 0.5205, 0.0, 0.5205, 0.25, 0.5205, 0.5, 0.5205, 0.5, 0.5205, 0.25, 0.4795, 0.75, 0.4795, 0.5, 0.4795, 0.5, 0.4795, 0.75, 0.4795, 0.25, 0.4795, 0.0, 0.4795, 0.0, 0.4795, 0.25, 0.5205, 0.25, 0.5205, 0.5, 0.4795, 0.5, 0.4795, 0.25, 0.5205, 0.0, 0.5205, 0.25, 0.4795, 0.25, 0.4795, 0.0, 0.5205, 0.5, 0.4795, 0.5, 0.4795, 0.5, 0.5205, 0.5, 0.5205, 0.0, 0.5205, 0.25, 0.5205, 0.25, 0.5205, 0.0, 0.5205, 0.25, 0.5205, 0.5, 0.5205, 0.5, 0.5205, 0.25, 0.4795, 1.0, 0.5205, 1.0, 0.5205, 1.0, 0.4795, 1.0, 0.5205, 0.75, 0.5205, 1.0, 0.4795, 1.0, 0.4795, 0.75, 0.5205, 0.5, 0.5205, 0.75, 0.4795, 0.75, 0.4795, 0.5, 0.5205, 0.5, 0.5205, 0.75, 0.5205, 0.75, 0.5205, 0.5, 0.4795, 1.0, 0.4795, 0.75, 0.4795, 0.75, 0.4795, 1.0, 0.4795, 0.5, 0.5205, 0.5, 0.5205, 0.5, 0.4795, 0.5, 0.5205, 1.0, 0.4795, 1.0, 0.4795, 1.0, 0.5205, 1.0])
me_cube.materials.append(mat_pillar)
me_cube.use_mirror_vertex_groups = False
me_cube.update()

# ---- objects
ob_cube = bpy.data.objects.new('Cube', me_cube)
ob_light = bpy.data.objects.new('Light', light_light)
ob_camera = bpy.data.objects.new('Camera', cam_camera)

# ---- transforms, parenting, visibility, modifiers, constraints
ob_cube.location = (0.0, 0.0, 0.0)
ob_cube.lock_rotations_4d = False
ob_cube.empty_display_type = 'ARROWS'
ob_cube.lineart.crease_threshold = 0.0
ob_light.location = (2.503, 1.567, 7.234)
ob_light.rotation_euler = (0.6503, 0.05522, 1.866)
ob_light.lock_rotations_4d = False
ob_light.empty_display_type = 'ARROWS'
ob_light.color = (0.0, 0.0, 0.0, 0.0)
ob_light.lineart.crease_threshold = 0.0
ob_camera.location = (7.359, -6.926, 4.958)
ob_camera.rotation_euler = (1.109, 0.0, 0.8149)
ob_camera.lock_rotations_4d = False
ob_camera.empty_display_type = 'ARROWS'
ob_camera.color = (0.0, 0.0, 0.0, 0.0)
ob_camera.display_type = 'WIRE'
ob_camera.lineart.crease_threshold = 0.0

# ---- collection membership
col_collection.objects.link(ob_cube)
col_collection.objects.link(ob_light)
col_collection.objects.link(ob_camera)

# ---- scene / render settings (as saved in the file)
scene.camera = ob_camera
scene.frame_start = 1; scene.frame_end = 250; scene.frame_set(1)
scene.render.engine = 'BLENDER_EEVEE_NEXT'
scene.cycles.sampling_pattern = 'TABULATED_SOBOL'
scene.cycles.use_light_tree = False
scene.view_settings.view_transform = 'Filmic'
bpy.context.view_layer.update()
